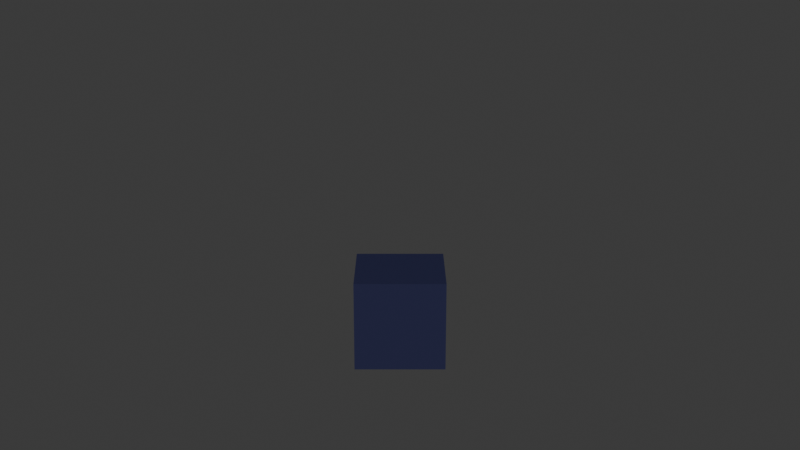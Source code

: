 # Source: cube.blend  (saved by Blender 4.1.23; exported with 4.5.12 LTS)
import bpy
from mathutils import Matrix  # noqa: F401  (used for matrix-valued properties, if any)

bpy.ops.wm.read_factory_settings(use_empty=True)
scene = bpy.context.scene
scene.name = 'Scene'

# ---- collections
col_collection = bpy.data.collections.new('Collection'); scene.collection.children.link(col_collection)

# ---- materials (node trees are filled in below, after node groups)
mat_material_001 = bpy.data.materials.new('Material.001')
mat_material_001.diffuse_color = (0.2872, 0.3104, 0.8008, 1.0)

# ---- material node trees

# ---- world
world_world = bpy.data.worlds.new('World'); scene.world = world_world
world_world.use_nodes = True; world_world.node_tree.nodes.clear()
_N = world_world.node_tree.nodes; _L = world_world.node_tree.links
n0 = _N.new('ShaderNodeOutputWorld'); n0.name = 'World Output'; n0.location = (300, 300)
n1 = _N.new('ShaderNodeBackground'); n1.name = 'Background'; n1.location = (10, 300)
n1.inputs[0].default_value = (0.05088, 0.05088, 0.05088, 1.0)
_L.new(n1.outputs[0], n0.inputs[0])
n0.is_active_output = True
world_world.color = (0.05088, 0.05088, 0.05088)
world_world.use_sun_shadow = False
world_world.sun_shadow_jitter_overblur = 0.0

# ---- cameras
cam_camera = bpy.data.cameras.new('Camera')
cam_camera.clip_end = 100.0
cam_camera.ortho_scale = 7.314

# ---- lights
light_light = bpy.data.lights.new('Light', 'POINT')
light_light.transmission_factor = 0.0
light_light.energy = 1000.0
light_light.shadow_soft_size = 0.1
light_light.shadow_maximum_resolution = 0.006
light_light.use_absolute_resolution = True

# ---- meshes
me_cube = bpy.data.meshes.new('Cube')
me_cube.from_pydata([(1.0, 1.0, 1.0), (1.0, 1.0, -1.0), (1.0, -1.0, 1.0), (1.0, -1.0, -1.0), (-1.0, 1.0, 1.0), (-1.0, 1.0, -1.0), (-1.0, -1.0, 1.0), (-1.0, -1.0, -1.0)], [], [(0, 4, 6, 2), (3, 2, 6, 7), (7, 6, 4, 5), (5, 1, 3, 7), (1, 0, 2, 3), (5, 4, 0, 1)])
_uv = me_cube.uv_layers.new(name='UVMap')
_uv.uv.foreach_set('vector', [0.625, 0.5, 0.875, 0.5, 0.875, 0.75, 0.625, 0.75, 0.375, 0.75, 0.625, 0.75, 0.625, 1.0, 0.375, 1.0, 0.375, 0.0, 0.625, 0.0, 0.625, 0.25, 0.375, 0.25, 0.125, 0.5, 0.375, 0.5, 0.375, 0.75, 0.125, 0.75, 0.375, 0.5, 0.625, 0.5, 0.625, 0.75, 0.375, 0.75, 0.375, 0.25, 0.625, 0.25, 0.625, 0.5, 0.375, 0.5])
me_cube.materials.append(mat_material_001)
me_cube.use_mirror_vertex_groups = False
me_cube.update()

# ---- objects
ob_cube = bpy.data.objects.new('Cube', me_cube)
ob_light = bpy.data.objects.new('Light', light_light)
ob_camera = bpy.data.objects.new('Camera', cam_camera)

# ---- transforms, parenting, visibility, modifiers, constraints
ob_cube.location = (0.0, 44.07, 1.08)
ob_cube.rotation_euler = (0.09561, 0.0, 0.0)
ob_cube.scale = (1.826, 1.826, 1.826)
ob_cube.lock_rotations_4d = False
ob_cube.empty_display_type = 'ARROWS'
ob_cube.visible_shadow = False
ob_cube.lineart.crease_threshold = 0.0
ob_light.location = (4.076, 1.005, 5.904)
ob_light.rotation_euler = (0.6503, 0.05522, 1.866)
ob_light.lock_rotations_4d = False
ob_light.empty_display_type = 'ARROWS'
ob_light.color = (0.0, 0.0, 0.0, 0.0)
ob_light.lineart.crease_threshold = 0.0
ob_camera.location = (0.0, 0.0, 14.05)
ob_camera.rotation_euler = (1.361, 0.0, 0.0)
ob_camera.lock_rotations_4d = False
ob_camera.empty_display_type = 'ARROWS'
ob_camera.color = (0.0, 0.0, 0.0, 0.0)
ob_camera.display_type = 'WIRE'
ob_camera.lineart.crease_threshold = 0.0

# ---- collection membership
col_collection.objects.link(ob_cube)
col_collection.objects.link(ob_light)
col_collection.objects.link(ob_camera)

# ---- scene / render settings (as saved in the file)
scene.camera = ob_camera
scene.frame_start = 1; scene.frame_end = 24; scene.frame_set(22)
scene.render.engine = 'BLENDER_EEVEE_NEXT'
scene.cycles.sampling_pattern = 'TABULATED_SOBOL'
scene.eevee.ray_tracing_options.trace_max_roughness = 0.0
bpy.context.view_layer.update()
